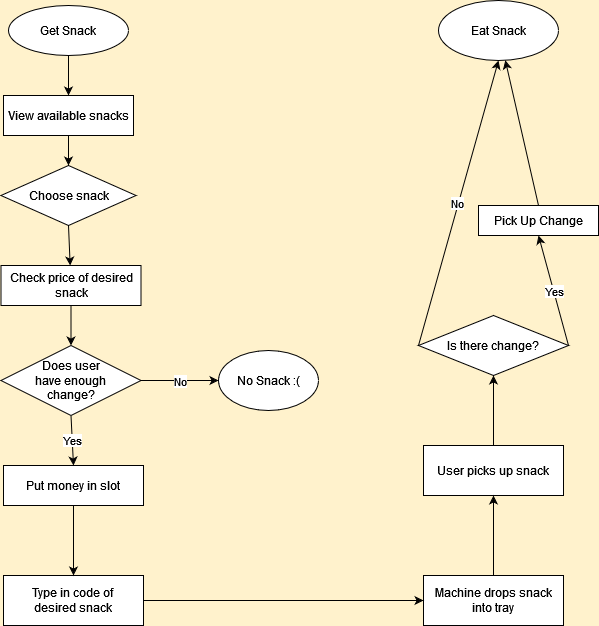

The diagram above was exported from draw.io. Its source (the exported page's mxGraphModel, read from the mxfile embedded in the PNG):
<mxGraphModel dx="1182" dy="750" grid="1" gridSize="10" guides="1" tooltips="1" connect="1" arrows="1" fold="1" page="1" pageScale="1" pageWidth="850" pageHeight="1100" background="#FFF2CC" math="0" shadow="0">
  <root>
    <mxCell id="WIyWlLk6GJQsqaUBKTNV-0" />
    <mxCell id="WIyWlLk6GJQsqaUBKTNV-1" parent="WIyWlLk6GJQsqaUBKTNV-0" />
    <mxCell id="e7kn5NXNEZ56sfgD1weD-2" value="" style="edgeStyle=orthogonalEdgeStyle;rounded=0;orthogonalLoop=1;jettySize=auto;html=1;" parent="WIyWlLk6GJQsqaUBKTNV-1" source="e7kn5NXNEZ56sfgD1weD-0" target="e7kn5NXNEZ56sfgD1weD-1" edge="1">
      <mxGeometry relative="1" as="geometry" />
    </mxCell>
    <mxCell id="e7kn5NXNEZ56sfgD1weD-0" value="Get Snack" style="ellipse;whiteSpace=wrap;html=1;" parent="WIyWlLk6GJQsqaUBKTNV-1" vertex="1">
      <mxGeometry x="90" y="30" width="120" height="50" as="geometry" />
    </mxCell>
    <mxCell id="e7kn5NXNEZ56sfgD1weD-13" value="" style="edgeStyle=orthogonalEdgeStyle;rounded=0;orthogonalLoop=1;jettySize=auto;html=1;" parent="WIyWlLk6GJQsqaUBKTNV-1" source="e7kn5NXNEZ56sfgD1weD-1" target="e7kn5NXNEZ56sfgD1weD-9" edge="1">
      <mxGeometry relative="1" as="geometry" />
    </mxCell>
    <mxCell id="e7kn5NXNEZ56sfgD1weD-1" value="View available snacks" style="rounded=0;whiteSpace=wrap;html=1;" parent="WIyWlLk6GJQsqaUBKTNV-1" vertex="1">
      <mxGeometry x="85" y="120" width="130" height="40" as="geometry" />
    </mxCell>
    <mxCell id="e7kn5NXNEZ56sfgD1weD-22" value="" style="edgeStyle=orthogonalEdgeStyle;rounded=0;orthogonalLoop=1;jettySize=auto;html=1;" parent="WIyWlLk6GJQsqaUBKTNV-1" source="e7kn5NXNEZ56sfgD1weD-3" target="e7kn5NXNEZ56sfgD1weD-21" edge="1">
      <mxGeometry relative="1" as="geometry" />
    </mxCell>
    <mxCell id="e7kn5NXNEZ56sfgD1weD-3" value="Check price of desired snack" style="rounded=0;whiteSpace=wrap;html=1;" parent="WIyWlLk6GJQsqaUBKTNV-1" vertex="1">
      <mxGeometry x="82.5" y="290" width="140" height="40" as="geometry" />
    </mxCell>
    <mxCell id="e7kn5NXNEZ56sfgD1weD-5" value="Put money in slot " style="rounded=0;whiteSpace=wrap;html=1;" parent="WIyWlLk6GJQsqaUBKTNV-1" vertex="1">
      <mxGeometry x="85" y="490" width="140" height="40" as="geometry" />
    </mxCell>
    <mxCell id="e7kn5NXNEZ56sfgD1weD-7" value="&lt;div&gt;Type in code of &lt;br&gt;&lt;/div&gt;&lt;div&gt;desired snack&lt;/div&gt;" style="rounded=0;whiteSpace=wrap;html=1;" parent="WIyWlLk6GJQsqaUBKTNV-1" vertex="1">
      <mxGeometry x="85" y="600" width="140" height="50" as="geometry" />
    </mxCell>
    <mxCell id="e7kn5NXNEZ56sfgD1weD-9" value="Choose snack" style="rhombus;whiteSpace=wrap;html=1;" parent="WIyWlLk6GJQsqaUBKTNV-1" vertex="1">
      <mxGeometry x="82.5" y="190" width="135" height="60" as="geometry" />
    </mxCell>
    <mxCell id="e7kn5NXNEZ56sfgD1weD-12" value="Machine drops snack into tray" style="rounded=0;whiteSpace=wrap;html=1;" parent="WIyWlLk6GJQsqaUBKTNV-1" vertex="1">
      <mxGeometry x="505" y="600" width="140" height="50" as="geometry" />
    </mxCell>
    <mxCell id="e7kn5NXNEZ56sfgD1weD-17" value="User picks up snack" style="rounded=0;whiteSpace=wrap;html=1;" parent="WIyWlLk6GJQsqaUBKTNV-1" vertex="1">
      <mxGeometry x="505" y="470" width="140" height="50" as="geometry" />
    </mxCell>
    <mxCell id="e7kn5NXNEZ56sfgD1weD-18" value="Pick Up Change" style="whiteSpace=wrap;html=1;rounded=0;" parent="WIyWlLk6GJQsqaUBKTNV-1" vertex="1">
      <mxGeometry x="560" y="230" width="120" height="30" as="geometry" />
    </mxCell>
    <mxCell id="e7kn5NXNEZ56sfgD1weD-21" value="&lt;div&gt;Does user &lt;br&gt;&lt;/div&gt;&lt;div&gt;have enough &lt;br&gt;&lt;/div&gt;&lt;div&gt;change?&lt;/div&gt;" style="rhombus;whiteSpace=wrap;html=1;rounded=0;" parent="WIyWlLk6GJQsqaUBKTNV-1" vertex="1">
      <mxGeometry x="82.5" y="370" width="140" height="70" as="geometry" />
    </mxCell>
    <mxCell id="e7kn5NXNEZ56sfgD1weD-23" value="" style="endArrow=classic;html=1;rounded=0;exitX=0.5;exitY=1;exitDx=0;exitDy=0;entryX=0.5;entryY=0;entryDx=0;entryDy=0;" parent="WIyWlLk6GJQsqaUBKTNV-1" source="e7kn5NXNEZ56sfgD1weD-21" target="e7kn5NXNEZ56sfgD1weD-5" edge="1">
      <mxGeometry relative="1" as="geometry">
        <mxPoint x="250" y="420" as="sourcePoint" />
        <mxPoint x="150" y="450" as="targetPoint" />
        <Array as="points" />
      </mxGeometry>
    </mxCell>
    <mxCell id="e7kn5NXNEZ56sfgD1weD-24" value="Yes" style="edgeLabel;resizable=0;html=1;align=center;verticalAlign=middle;" parent="e7kn5NXNEZ56sfgD1weD-23" connectable="0" vertex="1">
      <mxGeometry relative="1" as="geometry" />
    </mxCell>
    <mxCell id="e7kn5NXNEZ56sfgD1weD-26" value="" style="endArrow=classic;html=1;rounded=0;exitX=0.5;exitY=1;exitDx=0;exitDy=0;" parent="WIyWlLk6GJQsqaUBKTNV-1" source="e7kn5NXNEZ56sfgD1weD-5" target="e7kn5NXNEZ56sfgD1weD-7" edge="1">
      <mxGeometry width="50" height="50" relative="1" as="geometry">
        <mxPoint x="510" y="410" as="sourcePoint" />
        <mxPoint x="560" y="360" as="targetPoint" />
      </mxGeometry>
    </mxCell>
    <mxCell id="e7kn5NXNEZ56sfgD1weD-27" value="" style="endArrow=classic;html=1;rounded=0;exitX=1;exitY=0.5;exitDx=0;exitDy=0;entryX=0;entryY=0.5;entryDx=0;entryDy=0;" parent="WIyWlLk6GJQsqaUBKTNV-1" source="e7kn5NXNEZ56sfgD1weD-7" target="e7kn5NXNEZ56sfgD1weD-12" edge="1">
      <mxGeometry width="50" height="50" relative="1" as="geometry">
        <mxPoint x="510" y="410" as="sourcePoint" />
        <mxPoint x="560" y="360" as="targetPoint" />
      </mxGeometry>
    </mxCell>
    <mxCell id="e7kn5NXNEZ56sfgD1weD-28" value="" style="endArrow=classic;html=1;rounded=0;exitX=0.5;exitY=0;exitDx=0;exitDy=0;entryX=0.5;entryY=1;entryDx=0;entryDy=0;" parent="WIyWlLk6GJQsqaUBKTNV-1" source="e7kn5NXNEZ56sfgD1weD-12" target="e7kn5NXNEZ56sfgD1weD-17" edge="1">
      <mxGeometry width="50" height="50" relative="1" as="geometry">
        <mxPoint x="510" y="410" as="sourcePoint" />
        <mxPoint x="560" y="360" as="targetPoint" />
      </mxGeometry>
    </mxCell>
    <mxCell id="e7kn5NXNEZ56sfgD1weD-29" value="" style="endArrow=classic;html=1;rounded=0;exitX=1;exitY=0.5;exitDx=0;exitDy=0;entryX=0.5;entryY=1;entryDx=0;entryDy=0;" parent="WIyWlLk6GJQsqaUBKTNV-1" source="e7kn5NXNEZ56sfgD1weD-31" target="e7kn5NXNEZ56sfgD1weD-18" edge="1">
      <mxGeometry relative="1" as="geometry">
        <mxPoint x="520" y="610" as="sourcePoint" />
        <mxPoint x="460" y="420" as="targetPoint" />
      </mxGeometry>
    </mxCell>
    <mxCell id="e7kn5NXNEZ56sfgD1weD-30" value="Yes" style="edgeLabel;resizable=0;html=1;align=center;verticalAlign=middle;" parent="e7kn5NXNEZ56sfgD1weD-29" connectable="0" vertex="1">
      <mxGeometry relative="1" as="geometry" />
    </mxCell>
    <mxCell id="e7kn5NXNEZ56sfgD1weD-31" value="Is there change?" style="rhombus;whiteSpace=wrap;html=1;" parent="WIyWlLk6GJQsqaUBKTNV-1" vertex="1">
      <mxGeometry x="500" y="340" width="150" height="60" as="geometry" />
    </mxCell>
    <mxCell id="e7kn5NXNEZ56sfgD1weD-32" value="" style="endArrow=classic;html=1;rounded=0;exitX=0.5;exitY=0;exitDx=0;exitDy=0;entryX=0.5;entryY=1;entryDx=0;entryDy=0;" parent="WIyWlLk6GJQsqaUBKTNV-1" source="e7kn5NXNEZ56sfgD1weD-17" target="e7kn5NXNEZ56sfgD1weD-31" edge="1">
      <mxGeometry width="50" height="50" relative="1" as="geometry">
        <mxPoint x="510" y="410" as="sourcePoint" />
        <mxPoint x="560" y="360" as="targetPoint" />
      </mxGeometry>
    </mxCell>
    <mxCell id="e7kn5NXNEZ56sfgD1weD-33" value="Eat Snack" style="ellipse;whiteSpace=wrap;html=1;" parent="WIyWlLk6GJQsqaUBKTNV-1" vertex="1">
      <mxGeometry x="520" y="25" width="120" height="60" as="geometry" />
    </mxCell>
    <mxCell id="e7kn5NXNEZ56sfgD1weD-34" value="" style="endArrow=classic;html=1;rounded=0;exitX=0.5;exitY=0;exitDx=0;exitDy=0;" parent="WIyWlLk6GJQsqaUBKTNV-1" source="e7kn5NXNEZ56sfgD1weD-18" target="e7kn5NXNEZ56sfgD1weD-33" edge="1">
      <mxGeometry width="50" height="50" relative="1" as="geometry">
        <mxPoint x="510" y="410" as="sourcePoint" />
        <mxPoint x="580" y="90" as="targetPoint" />
      </mxGeometry>
    </mxCell>
    <mxCell id="e7kn5NXNEZ56sfgD1weD-35" value="" style="endArrow=classic;html=1;rounded=0;exitX=0;exitY=0.5;exitDx=0;exitDy=0;entryX=0.5;entryY=1;entryDx=0;entryDy=0;" parent="WIyWlLk6GJQsqaUBKTNV-1" source="e7kn5NXNEZ56sfgD1weD-31" target="e7kn5NXNEZ56sfgD1weD-33" edge="1">
      <mxGeometry relative="1" as="geometry">
        <mxPoint x="480" y="380" as="sourcePoint" />
        <mxPoint x="390" y="220" as="targetPoint" />
        <Array as="points" />
      </mxGeometry>
    </mxCell>
    <mxCell id="e7kn5NXNEZ56sfgD1weD-36" value="No" style="edgeLabel;resizable=0;html=1;align=center;verticalAlign=middle;" parent="e7kn5NXNEZ56sfgD1weD-35" connectable="0" vertex="1">
      <mxGeometry relative="1" as="geometry">
        <mxPoint x="-1" as="offset" />
      </mxGeometry>
    </mxCell>
    <mxCell id="e7kn5NXNEZ56sfgD1weD-38" value="" style="endArrow=classic;html=1;rounded=0;exitX=0.5;exitY=1;exitDx=0;exitDy=0;exitPerimeter=0;" parent="WIyWlLk6GJQsqaUBKTNV-1" source="e7kn5NXNEZ56sfgD1weD-9" target="e7kn5NXNEZ56sfgD1weD-3" edge="1">
      <mxGeometry width="50" height="50" relative="1" as="geometry">
        <mxPoint x="510" y="410" as="sourcePoint" />
        <mxPoint x="560" y="360" as="targetPoint" />
      </mxGeometry>
    </mxCell>
    <mxCell id="e7kn5NXNEZ56sfgD1weD-39" value="" style="endArrow=classic;html=1;rounded=0;exitX=1;exitY=0.5;exitDx=0;exitDy=0;entryX=0;entryY=0.5;entryDx=0;entryDy=0;" parent="WIyWlLk6GJQsqaUBKTNV-1" source="e7kn5NXNEZ56sfgD1weD-21" target="e7kn5NXNEZ56sfgD1weD-41" edge="1">
      <mxGeometry relative="1" as="geometry">
        <mxPoint x="480" y="380" as="sourcePoint" />
        <mxPoint x="330" y="410" as="targetPoint" />
      </mxGeometry>
    </mxCell>
    <mxCell id="e7kn5NXNEZ56sfgD1weD-40" value="No" style="edgeLabel;resizable=0;html=1;align=center;verticalAlign=middle;" parent="e7kn5NXNEZ56sfgD1weD-39" connectable="0" vertex="1">
      <mxGeometry relative="1" as="geometry">
        <mxPoint as="offset" />
      </mxGeometry>
    </mxCell>
    <mxCell id="e7kn5NXNEZ56sfgD1weD-41" value="No Snack :(" style="ellipse;whiteSpace=wrap;html=1;" parent="WIyWlLk6GJQsqaUBKTNV-1" vertex="1">
      <mxGeometry x="300" y="375" width="100" height="60" as="geometry" />
    </mxCell>
  </root>
</mxGraphModel>